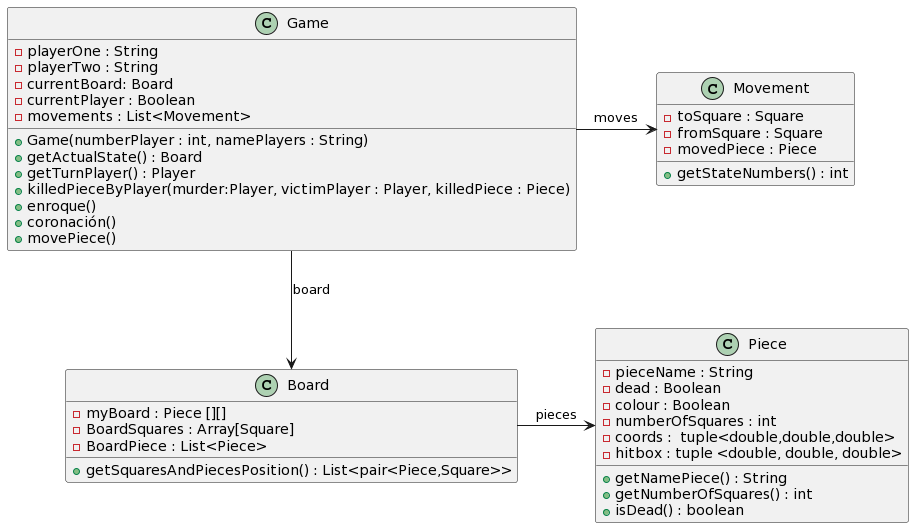

The diagram above was rendered by PlantUML. Its source (embedded in the PNG):
@startuml
class Game{
- playerOne : String
- playerTwo : String
- currentBoard: Board
- currentPlayer : Boolean
- movements : List<Movement>
+ Game(numberPlayer : int, namePlayers : String)
+ getActualState() : Board
+ getTurnPlayer() : Player
+ killedPieceByPlayer(murder:Player, victimPlayer : Player, killedPiece : Piece)
+ enroque()
+ coronación()
+ movePiece()

}



class Piece{
-pieceName : String
- dead : Boolean
- colour : Boolean
- numberOfSquares : int
- coords :  tuple<double,double,double>
+ getNamePiece() : String
+ getNumberOfSquares() : int
+ isDead() : boolean
- hitbox : tuple <double, double, double>

}

class Board{
- myBoard : Piece [][]
- BoardSquares : Array[Square]
- BoardPiece : List<Piece>

+ getSquaresAndPiecesPosition() : List<pair<Piece,Square>>
}

class Movement{
- toSquare : Square
- fromSquare : Square
- movedPiece : Piece
+ getStateNumbers() : int 

}


Board -> Piece : pieces
Game -down-> Board: board
Game -right-> Movement : moves
@enduml